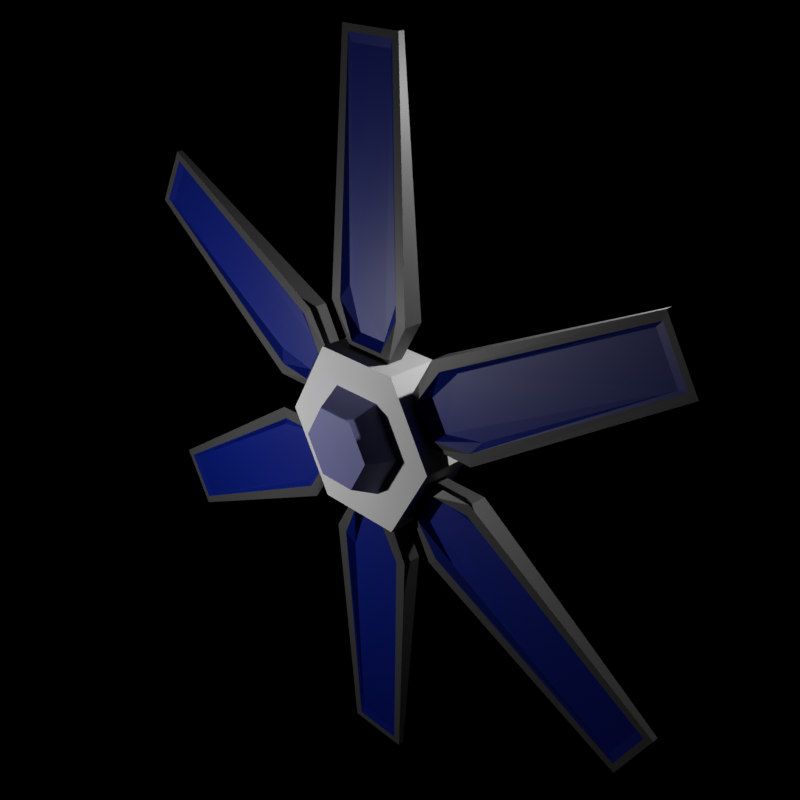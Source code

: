 # Source: solar_collector.blend  (saved by Blender 2.93.21; exported with 4.5.12 LTS)
import bpy
from mathutils import Matrix  # noqa: F401  (used for matrix-valued properties, if any)

bpy.ops.wm.read_factory_settings(use_empty=True)
scene = bpy.context.scene
scene.name = 'Scene'

# ---- collections
col_collection = bpy.data.collections.new('Collection'); scene.collection.children.link(col_collection)

# ---- images (referenced by path relative to the original .blend; pixels are not part of the script)
import os
ASSET_DIR = os.environ.get("B2B_ASSET_DIR", "")  # directory of the original .blend (textures are referenced by path, not embedded)
HERE = os.path.dirname(os.path.abspath(__file__))  # packed textures are extracted next to this script under _unpacked/

def load_image(name, relpath, width, height, colorspace="sRGB"):
    """Load a texture the original file referenced (path relative to the .blend, or extracted next to this script)."""
    p = next((c for c in (os.path.join(HERE, relpath), os.path.join(ASSET_DIR, relpath)) if relpath and os.path.exists(c)), "")
    if p:
        img = bpy.data.images.load(p, check_existing=True)
        img.name = name
    else:  # same state as the original file: an image datablock whose file is absent (Cycles renders it pink)
        img = bpy.data.images.new(name, width, height)
        img.source = "FILE"
        img.filepath = "//" + (relpath or name)
    img.colorspace_settings.name = colorspace
    return img
img_skin = load_image('skin', 'solar_collector.png', 1024, 1024, 'sRGB')

# ---- materials (node trees are filled in below, after node groups)
mat_material_001 = bpy.data.materials.new('Material.001')
mat_material_002 = bpy.data.materials.new('Material.002')
mat_material_003 = bpy.data.materials.new('Material.003')
mat_material_004 = bpy.data.materials.new('Material.004')

# ---- material node trees
mat_material_001.use_nodes = True; mat_material_001.node_tree.nodes.clear()
_N = mat_material_001.node_tree.nodes; _L = mat_material_001.node_tree.links
n0 = _N.new('ShaderNodeBsdfPrincipled'); n0.name = 'Principled BSDF'; n0.location = (10, 300)
n0.distribution = 'GGX'
n0.subsurface_method = 'BURLEY'
n0.inputs[0].default_value = (0.2018, 0.205, 0.4568, 1.0)
n0.inputs[3].default_value = 1.45
n0.inputs[27].default_value = (0.0, 0.0, 0.0, 1.0)
n0.inputs[28].default_value = 1.0
n1 = _N.new('ShaderNodeOutputMaterial'); n1.name = 'Material Output'; n1.location = (300, 300)
n2 = _N.new('ShaderNodeUVMap'); n2.name = 'UV Map'; n2.location = (307, -60)
n3 = _N.new('ShaderNodeTexImage'); n3.name = 'Image Texture'; n3.location = (520, 100)
n3.image = img_skin
_L.new(n0.outputs[0], n1.inputs[0])
_L.new(n2.outputs[0], n3.inputs[0])
n1.is_active_output = True
mat_material_002.use_nodes = True; mat_material_002.node_tree.nodes.clear()
_N = mat_material_002.node_tree.nodes; _L = mat_material_002.node_tree.links
n0 = _N.new('ShaderNodeBsdfPrincipled'); n0.name = 'Principled BSDF'; n0.location = (10, 300)
n0.distribution = 'GGX'
n0.subsurface_method = 'BURLEY'
n0.inputs[3].default_value = 1.45
n0.inputs[27].default_value = (0.0, 0.0, 0.0, 1.0)
n0.inputs[28].default_value = 1.0
n1 = _N.new('ShaderNodeOutputMaterial'); n1.name = 'Material Output'; n1.location = (300, 300)
n2 = _N.new('ShaderNodeUVMap'); n2.name = 'UV Map'; n2.location = (307, -60)
n3 = _N.new('ShaderNodeTexImage'); n3.name = 'Image Texture'; n3.location = (520, 100)
n3.image = img_skin
_L.new(n0.outputs[0], n1.inputs[0])
_L.new(n2.outputs[0], n3.inputs[0])
n1.is_active_output = True
mat_material_003.use_nodes = True; mat_material_003.node_tree.nodes.clear()
_N = mat_material_003.node_tree.nodes; _L = mat_material_003.node_tree.links
n0 = _N.new('ShaderNodeBsdfPrincipled'); n0.name = 'Principled BSDF'; n0.location = (10, 300)
n0.distribution = 'GGX'
n0.subsurface_method = 'BURLEY'
n0.inputs[0].default_value = (0.08714, 0.08714, 0.08714, 1.0)
n0.inputs[3].default_value = 1.45
n0.inputs[27].default_value = (0.0, 0.0, 0.0, 1.0)
n0.inputs[28].default_value = 1.0
n1 = _N.new('ShaderNodeOutputMaterial'); n1.name = 'Material Output'; n1.location = (300, 300)
n2 = _N.new('ShaderNodeUVMap'); n2.name = 'UV Map'; n2.location = (307, -60)
n3 = _N.new('ShaderNodeTexImage'); n3.name = 'Image Texture'; n3.location = (520, 100)
n3.image = img_skin
_L.new(n0.outputs[0], n1.inputs[0])
_L.new(n2.outputs[0], n3.inputs[0])
n1.is_active_output = True
mat_material_004.use_nodes = True; mat_material_004.node_tree.nodes.clear()
_N = mat_material_004.node_tree.nodes; _L = mat_material_004.node_tree.links
n0 = _N.new('ShaderNodeBsdfPrincipled'); n0.name = 'Principled BSDF'; n0.location = (10, 300)
n0.distribution = 'GGX'
n0.subsurface_method = 'BURLEY'
n0.inputs[0].default_value = (0.0, 0.01261, 0.2529, 1.0)
n0.inputs[3].default_value = 1.45
n0.inputs[27].default_value = (0.0, 0.0, 0.0, 1.0)
n0.inputs[28].default_value = 1.0
n1 = _N.new('ShaderNodeOutputMaterial'); n1.name = 'Material Output'; n1.location = (300, 300)
n2 = _N.new('ShaderNodeUVMap'); n2.name = 'UV Map'; n2.location = (307, -60)
n3 = _N.new('ShaderNodeTexImage'); n3.name = 'Image Texture'; n3.location = (520, 100)
n3.image = img_skin
_L.new(n0.outputs[0], n1.inputs[0])
_L.new(n2.outputs[0], n3.inputs[0])
n1.is_active_output = True

# ---- world
world_world = bpy.data.worlds.new('World'); scene.world = world_world
world_world.use_nodes = True; world_world.node_tree.nodes.clear()
_N = world_world.node_tree.nodes; _L = world_world.node_tree.links
n0 = _N.new('ShaderNodeOutputWorld'); n0.name = 'World Output'; n0.location = (300, 300)
n1 = _N.new('ShaderNodeBackground'); n1.name = 'Background'; n1.location = (10, 300)
n1.inputs[0].default_value = (0.0, 0.0, 0.0, 1.0)
_L.new(n1.outputs[0], n0.inputs[0])
n0.is_active_output = True
world_world.color = (0.05088, 0.05088, 0.05088)
world_world.use_sun_shadow = False
world_world.sun_shadow_jitter_overblur = 0.0

# ---- cameras
cam_camera = bpy.data.cameras.new('Camera')
cam_camera.clip_end = 100.0
cam_camera.ortho_scale = 7.314

# ---- lights
light_light = bpy.data.lights.new('Light', 'POINT')
light_light.transmission_factor = 0.0
light_light.energy = 1000.0
light_light.shadow_soft_size = 0.1
light_light.shadow_maximum_resolution = 0.006
light_light.use_absolute_resolution = True
light_light_001 = bpy.data.lights.new('Light.001', 'POINT')
light_light_001.transmission_factor = 0.0
light_light_001.energy = 1000.0
light_light_001.shadow_soft_size = 0.1
light_light_001.shadow_maximum_resolution = 0.006
light_light_001.use_absolute_resolution = True

# ---- meshes
me_cylinder = bpy.data.meshes.new('Cylinder')
me_cylinder.from_pydata([(-0.3843, -2.0, -0.6656), (-0.3843, -1.143e-07, -0.6656), (0.3843, -2.0, -0.6656), (0.3843, -1.819e-07, -0.6656), (0.7685, -2.0, 3.616e-07), (0.7685, 5.163e-08, -7.796e-15), (0.3843, -2.0, 0.6656), (0.3843, 1.143e-07, 0.6656), (-0.3843, -2.0, 0.6656), (-0.3843, 6.27e-08, 0.6656), (-0.7685, -2.0, 4.51e-07), (-0.7685, -5.163e-08, 2.98e-08), (-0.8838, -1.5, -1.531), (-0.8838, -0.5, -1.531), (0.8838, -1.5, -1.531), (0.8838, -0.5, -1.531), (1.768, -1.5, 3.457e-07), (1.768, -0.5, 1.589e-08), (0.8838, -1.5, 1.531), (0.8838, -0.5, 1.531), (-0.8838, -1.5, 1.531), (-0.8838, -0.5, 1.531), (-1.768, -1.5, 6.437e-07), (-1.768, -0.5, 1.351e-07), (1.583, -1.194, -0.3454), (1.56, -0.8463, -1.976), (1.09, -1.194, -1.198), (5.735, -0.9737, -4.051), (1.56, -1.217, -1.976), (6.375, -0.9737, -2.941), (5.735, -1.09, -4.051), (2.491, -0.8463, -0.3627), (6.375, -1.09, -2.941), (1.583, -0.8695, -0.3454), (2.491, -1.217, -0.3627), (1.09, -0.8695, -1.198), (1.731, -0.8463, -1.821), (5.698, -0.9737, -3.872), (6.203, -0.9737, -2.999), (2.442, -0.8463, -0.5886), (1.68, -0.8, -0.5359), (1.304, -0.8, -1.187), (2.029, -0.977, -1.856), (5.59, -0.9975, -3.745), (6.039, -0.9975, -2.969), (2.622, -0.977, -0.8293), (1.767, -0.9633, -0.6587), (1.454, -0.9633, -1.201), (-0.6532, -1.0, -1.131), (0.6532, -1.0, -1.131), (1.306, -1.0, 2.106e-07), (0.6532, -1.0, 1.131), (-0.6532, -1.0, 1.131), (-1.306, -1.0, 3.298e-07), (1.767, -1.1, -0.6587), (1.454, -1.1, -1.201), (2.029, -1.086, -1.856), (5.59, -1.066, -3.745), (6.039, -1.066, -2.969), (2.622, -1.086, -0.8293), (1.68, -1.263, -0.5359), (1.304, -1.263, -1.187), (1.731, -1.217, -1.821), (5.698, -1.09, -3.872), (6.203, -1.09, -2.999), (2.442, -1.217, -0.5886), (-2.442, -1.217, 0.5886), (-6.203, -1.09, 2.999), (-5.698, -1.09, 3.872), (-1.731, -1.217, 1.821), (-1.304, -1.263, 1.187), (-1.68, -1.263, 0.5359), (-2.622, -1.086, 0.8293), (-6.039, -1.066, 2.969), (-5.59, -1.066, 3.745), (-2.029, -1.086, 1.856), (-1.454, -1.1, 1.201), (-1.767, -1.1, 0.6587), (-1.454, -0.9633, 1.201), (-1.767, -0.9633, 0.6587), (-2.622, -0.977, 0.8293), (-6.039, -0.9975, 2.969), (-5.59, -0.9975, 3.745), (-2.029, -0.977, 1.856), (-1.304, -0.8, 1.187), (-1.68, -0.8, 0.5359), (-2.442, -0.8463, 0.5886), (-6.203, -0.9737, 2.999), (-5.698, -0.9737, 3.872), (-1.731, -0.8463, 1.821), (-1.09, -0.8695, 1.198), (-2.491, -1.217, 0.3627), (-1.583, -0.8695, 0.3454), (-6.375, -1.09, 2.941), (-2.491, -0.8463, 0.3627), (-5.735, -1.09, 4.051), (-6.375, -0.9737, 2.941), (-1.56, -1.217, 1.976), (-5.735, -0.9737, 4.051), (-1.09, -1.194, 1.198), (-1.56, -0.8463, 1.976), (-1.583, -1.194, 0.3454), (-1.09, -1.194, -1.198), (-2.491, -0.8463, -0.3627), (-1.583, -1.194, -0.3454), (-6.375, -0.9737, -2.941), (-2.491, -1.217, -0.3627), (-5.735, -0.9737, -4.051), (-6.375, -1.09, -2.941), (-1.56, -0.8463, -1.976), (-5.735, -1.09, -4.051), (-1.09, -0.8695, -1.198), (-1.56, -1.217, -1.976), (-1.583, -0.8695, -0.3454), (-2.442, -0.8463, -0.5886), (-6.203, -0.9737, -2.999), (-5.698, -0.9737, -3.872), (-1.731, -0.8463, -1.821), (-1.304, -0.8, -1.187), (-1.68, -0.8, -0.5359), (-2.622, -0.977, -0.8293), (-6.039, -0.9975, -2.969), (-5.59, -0.9975, -3.745), (-2.029, -0.977, -1.856), (-1.454, -0.9633, -1.201), (-1.767, -0.9633, -0.6587), (-0.4922, -1.194, 1.543), (0.9315, -0.8463, 2.339), (0.4922, -1.194, 1.543), (0.6405, -0.9737, 6.992), (0.9315, -1.217, 2.339), (-0.6405, -0.9737, 6.992), (0.6405, -1.09, 6.992), (-0.9315, -0.8463, 2.339), (-0.6405, -1.09, 6.992), (-0.4922, -0.8695, 1.543), (-0.9315, -1.217, 2.339), (0.4922, -0.8695, 1.543), (0.7114, -0.8463, 2.409), (0.5045, -0.9737, 6.871), (-0.5045, -0.9737, 6.871), (-0.7114, -0.8463, 2.409), (-0.3759, -0.8, 1.723), (0.3759, -0.8, 1.723), (0.5928, -0.977, 2.685), (0.4483, -0.9975, 6.714), (-0.4483, -0.9975, 6.714), (-0.5928, -0.977, 2.685), (-0.3132, -0.9633, 1.86), (0.3132, -0.9633, 1.86), (-1.454, -1.1, -1.201), (-1.767, -1.1, -0.6587), (-2.622, -1.086, -0.8293), (-6.039, -1.066, -2.969), (-5.59, -1.066, -3.745), (-2.029, -1.086, -1.856), (-1.304, -1.263, -1.187), (-1.68, -1.263, -0.5359), (-2.442, -1.217, -0.5886), (-6.203, -1.09, -2.999), (-5.698, -1.09, -3.872), (-1.731, -1.217, -1.821), (-0.3132, -1.1, 1.86), (0.3132, -1.1, 1.86), (0.5928, -1.086, 2.685), (0.4483, -1.066, 6.714), (-0.4483, -1.066, 6.714), (-0.5928, -1.086, 2.685), (-0.3759, -1.263, 1.723), (0.3759, -1.263, 1.723), (0.7114, -1.217, 2.409), (0.5045, -1.09, 6.871), (-0.5045, -1.09, 6.871), (-0.7114, -1.217, 2.409), (1.731, -1.217, 1.821), (5.698, -1.09, 3.872), (6.203, -1.09, 2.999), (2.442, -1.217, 0.5886), (1.68, -1.263, 0.5359), (1.304, -1.263, 1.187), (2.029, -1.086, 1.856), (5.59, -1.066, 3.745), (6.039, -1.066, 2.969), (2.622, -1.086, 0.8293), (1.767, -1.1, 0.6587), (1.454, -1.1, 1.201), (1.767, -0.9633, 0.6587), (1.454, -0.9633, 1.201), (2.029, -0.977, 1.856), (5.59, -0.9975, 3.745), (6.039, -0.9975, 2.969), (2.622, -0.977, 0.8293), (1.68, -0.8, 0.5359), (1.304, -0.8, 1.187), (1.731, -0.8463, 1.821), (5.698, -0.9737, 3.872), (6.203, -0.9737, 2.999), (2.442, -0.8463, 0.5886), (1.583, -0.8695, 0.3454), (1.56, -1.217, 1.976), (1.09, -0.8695, 1.198), (5.735, -1.09, 4.051), (1.56, -0.8463, 1.976), (6.375, -1.09, 2.941), (5.735, -0.9737, 4.051), (2.491, -1.217, 0.3627), (6.375, -0.9737, 2.941), (1.583, -1.194, 0.3454), (2.491, -0.8463, 0.3627), (1.09, -1.194, 1.198), (0.7114, -1.217, -2.409), (0.5045, -1.09, -6.871), (-0.5045, -1.09, -6.871), (-0.7114, -1.217, -2.409), (-0.3759, -1.263, -1.723), (0.3759, -1.263, -1.723), (0.5928, -1.086, -2.685), (0.4483, -1.066, -6.714), (-0.4483, -1.066, -6.714), (-0.5928, -1.086, -2.685), (-0.3132, -1.1, -1.86), (0.3132, -1.1, -1.86), (-0.3132, -0.9633, -1.86), (0.3132, -0.9633, -1.86), (0.5928, -0.977, -2.685), (0.4483, -0.9975, -6.714), (-0.4483, -0.9975, -6.714), (-0.5928, -0.977, -2.685), (-0.3759, -0.8, -1.723), (0.3759, -0.8, -1.723), (0.7114, -0.8463, -2.409), (0.5045, -0.9737, -6.871), (-0.5045, -0.9737, -6.871), (-0.7114, -0.8463, -2.409), (-0.4922, -0.8695, -1.543), (0.9315, -1.217, -2.339), (0.4922, -0.8695, -1.543), (0.6405, -1.09, -6.992), (0.9315, -0.8463, -2.339), (-0.6405, -1.09, -6.992), (0.6405, -0.9737, -6.992), (-0.9315, -1.217, -2.339), (-0.6405, -0.9737, -6.992), (-0.4922, -1.194, -1.543), (-0.9315, -0.8463, -2.339), (0.4922, -1.194, -1.543)], [], [(48, 1, 3, 49), (49, 3, 5, 50), (50, 5, 7, 51), (51, 7, 9, 52), (3, 1, 11, 9, 7, 5), (52, 9, 11, 53), (53, 11, 1, 48), (0, 2, 4, 6, 8, 10), (12, 13, 15, 14), (14, 15, 17, 16), (16, 17, 19, 18), (18, 19, 21, 20), (15, 13, 23, 21, 19, 17), (20, 21, 23, 22), (22, 23, 13, 12), (12, 14, 16, 18, 20, 22), (25, 35, 41, 36), (85, 86, 80, 79), (32, 34, 65, 64), (30, 32, 64, 63), (73, 72, 77, 76, 75, 74), (66, 71, 77, 72), (60, 61, 55, 54), (61, 62, 56, 55), (92, 94, 86, 85), (64, 65, 59, 58), (100, 98, 95, 97), (35, 33, 40, 41), (86, 87, 81, 80), (28, 30, 63, 62), (95, 93, 67, 68), (91, 94, 92, 101), (38, 37, 43, 44), (89, 84, 78, 83), (99, 97, 69, 70), (27, 25, 36, 37), (10, 53, 48, 0), (8, 52, 53, 10), (6, 51, 52, 8), (4, 50, 51, 6), (2, 49, 50, 4), (0, 48, 49, 2), (40, 39, 45, 46), (94, 96, 87, 86), (96, 98, 88, 87), (29, 27, 37, 38), (24, 26, 61, 60), (97, 95, 68, 69), (90, 92, 85, 84), (93, 91, 66, 67), (99, 90, 100, 97), (84, 85, 79, 78), (41, 40, 46, 47), (69, 68, 74, 75), (65, 60, 54, 59), (91, 101, 71, 66), (68, 67, 73, 74), (27, 29, 32, 30), (31, 29, 38, 39), (62, 63, 57, 56), (26, 35, 25, 28), (26, 28, 62, 61), (36, 41, 47, 42), (67, 66, 72, 73), (25, 27, 30, 28), (96, 94, 91, 93), (87, 88, 82, 81), (101, 99, 70, 71), (63, 64, 58, 57), (33, 31, 39, 40), (103, 113, 119, 114), (34, 24, 60, 65), (70, 69, 75, 76), (34, 31, 33, 24), (71, 70, 76, 77), (98, 96, 93, 95), (156, 157, 151, 150), (100, 90, 84, 89), (58, 59, 54, 55, 56, 57), (88, 89, 83, 82), (98, 100, 89, 88), (39, 38, 44, 45), (115, 114, 120, 121), (105, 103, 114, 115), (114, 119, 125, 120), (107, 109, 112, 110), (105, 107, 110, 108), (104, 113, 103, 106), (117, 116, 122, 123), (102, 104, 157, 156), (159, 160, 154, 153), (157, 158, 152, 151), (160, 161, 155, 154), (116, 115, 121, 122), (118, 117, 123, 124), (121, 120, 125, 124, 123, 122), (154, 155, 150, 151, 152, 153), (161, 156, 150, 155), (103, 105, 108, 106), (112, 102, 156, 161), (119, 118, 124, 125), (158, 159, 153, 152), (130, 132, 171, 170), (126, 128, 169, 168), (132, 134, 172, 171), (168, 169, 163, 162), (135, 133, 141, 142), (128, 130, 170, 169), (134, 136, 173, 172), (136, 126, 168, 173), (143, 142, 148, 149), (131, 129, 139, 140), (137, 135, 142, 143), (129, 127, 138, 139), (133, 131, 140, 141), (127, 137, 143, 138), (145, 144, 149, 148, 147, 146), (141, 140, 146, 147), (139, 138, 144, 145), (138, 143, 149, 144), (142, 141, 147, 148), (140, 139, 145, 146), (106, 108, 159, 158), (109, 107, 116, 117), (113, 111, 118, 119), (128, 137, 127, 130), (136, 133, 135, 126), (131, 133, 136, 134), (108, 110, 160, 159), (112, 109, 111, 102), (170, 171, 165, 164), (110, 112, 161, 160), (127, 129, 132, 130), (104, 106, 158, 157), (107, 105, 115, 116), (111, 109, 117, 118), (166, 167, 162, 163, 164, 165), (173, 168, 162, 167), (129, 131, 134, 132), (171, 172, 166, 165), (172, 173, 167, 166), (169, 170, 164, 163), (82, 83, 78, 79, 80, 81), (37, 36, 42, 43), (29, 31, 34, 32), (43, 42, 47, 46, 45, 44), (193, 194, 188, 187), (226, 227, 222, 223, 224, 225), (208, 206, 203, 205), (203, 201, 175, 176), (232, 233, 227, 226), (233, 228, 222, 227), (179, 178, 184, 185), (175, 174, 180, 181), (214, 213, 219, 220), (200, 202, 194, 193), (229, 230, 224, 223), (199, 209, 179, 174), (228, 229, 223, 222), (198, 200, 193, 192), (217, 216, 221, 220, 219, 218), (210, 215, 221, 216), (197, 192, 186, 191), (236, 238, 230, 229), (212, 211, 217, 218), (194, 195, 189, 188), (205, 203, 176, 177), (213, 212, 218, 219), (211, 210, 216, 217), (206, 204, 201, 203), (199, 202, 200, 209), (240, 238, 235, 237), (244, 242, 239, 241), (242, 240, 237, 239), (235, 245, 215, 210), (243, 234, 244, 241), (207, 198, 208, 205), (235, 238, 236, 245), (176, 175, 181, 182), (231, 232, 226, 225), (234, 236, 229, 228), (206, 208, 197, 196), (181, 180, 185, 184, 183, 182), (195, 196, 190, 189), (208, 198, 192, 197), (177, 176, 182, 183), (192, 193, 187, 186), (238, 240, 231, 230), (209, 207, 178, 179), (243, 241, 213, 214), (244, 234, 228, 233), (240, 242, 232, 231), (190, 191, 186, 187, 188, 189), (207, 205, 177, 178), (201, 199, 174, 175), (242, 244, 233, 232), (202, 204, 195, 194), (245, 243, 214, 215), (237, 235, 210, 211), (241, 239, 212, 213), (196, 197, 191, 190), (239, 237, 211, 212), (215, 214, 220, 221), (204, 206, 196, 195), (230, 231, 225, 224), (174, 179, 185, 180), (178, 177, 183, 184), (204, 202, 199, 201)])
me_cylinder.polygons.foreach_set('material_index', [0, 0, 0, 0, 0, 0, 0, 0, 1, 1, 1, 1, 1, 1, 1, 1, 2, 3, 2, 2, 3, 3, 3, 3, 2, 3, 2, 2, 3, 2, 2, 2, 3, 3, 2, 2, 0, 0, 0, 0, 0, 0, 3, 2, 2, 2, 2, 2, 2, 2, 2, 3, 3, 3, 3, 2, 3, 2, 2, 3, 2, 2, 3, 3, 2, 2, 3, 2, 3, 2, 2, 2, 3, 2, 3, 2, 3, 2, 3, 3, 2, 3, 3, 2, 3, 2, 2, 2, 3, 2, 3, 3, 3, 3, 3, 3, 3, 3, 2, 2, 3, 3, 2, 2, 2, 3, 2, 2, 2, 2, 3, 2, 2, 2, 2, 2, 3, 3, 3, 3, 3, 3, 2, 2, 2, 2, 2, 2, 2, 2, 3, 2, 2, 2, 2, 2, 3, 3, 2, 3, 3, 3, 3, 3, 2, 3, 3, 3, 2, 2, 3, 3, 3, 3, 3, 2, 3, 2, 3, 2, 3, 3, 3, 2, 3, 3, 2, 3, 3, 2, 2, 2, 2, 2, 2, 2, 2, 2, 3, 3, 2, 2, 3, 3, 2, 3, 3, 2, 2, 2, 2, 2, 3, 2, 2, 2, 2, 2, 2, 2, 3, 2, 3, 2, 3, 3, 3, 2])
_uv = me_cylinder.uv_layers.new(name='UVMap')
_uv.uv.foreach_set('vector', [0.5, 0.875, 0.5, 1.0, 0.4167, 1.0, 0.4167, 0.875, 0.4167, 0.875, 0.4167, 1.0, 0.3333, 1.0, 0.3333, 0.875, 0.3333, 0.875, 0.3333, 1.0, 0.25, 1.0, 0.25, 0.875, 0.25, 0.875, 0.25, 1.0, 0.1667, 1.0, 0.1667, 0.875, 0.2289, 0.685, 0.125, 0.745, 0.02108, 0.685, 0.02108, 0.565, 0.125, 0.505, 0.2289, 0.565, 0.1667, 0.875, 0.1667, 1.0, 0.08333, 1.0, 0.08333, 0.875, 0.08333, 0.875, 0.08333, 1.0, -8.941e-08, 1.0, -8.941e-08, 0.875, 0.375, 0.745, 0.4789, 0.685, 0.4789, 0.565, 0.375, 0.505, 0.2711, 0.565, 0.2711, 0.685, 1.0, 0.75, 1.0, 1.0, 0.9167, 1.0, 0.9167, 0.75, 0.9167, 0.75, 0.9167, 1.0, 0.8333, 1.0, 0.8333, 0.75, 0.8333, 0.75, 0.8333, 1.0, 0.75, 1.0, 0.75, 0.75, 0.75, 0.75, 0.75, 1.0, 0.6667, 1.0, 0.6667, 0.75, 0.7289, 0.685, 0.625, 0.745, 0.5211, 0.685, 0.5211, 0.565, 0.625, 0.505, 0.7289, 0.565, 0.6667, 0.75, 0.6667, 1.0, 0.5833, 1.0, 0.5833, 0.75, 0.5833, 0.75, 0.5833, 1.0, 0.5, 1.0, 0.5, 0.75, 0.875, 0.745, 0.9789, 0.685, 0.9789, 0.565, 0.875, 0.505, 0.7711, 0.565, 0.7711, 0.685, -4.47e-08, 0.5, 0.08333, 0.5, 0.08333, 0.5, -4.47e-08, 0.5, 0.1667, 0.5, 0.25, 0.5, 0.25, 0.5, 0.1667, 0.5, 0.4167, 0.5, 0.5, 0.5, 0.5, 0.5, 0.4167, 0.5, 0.3333, 0.5, 0.4167, 0.5, 0.4167, 0.5, 0.3333, 0.5, 0.2289, 0.185, 0.125, 0.245, 0.02108, 0.185, 0.02108, 0.065, 0.125, 0.005, 0.2289, 0.065, -4.47e-08, 0.5, 0.08333, 0.5, 0.08333, 0.5, -4.47e-08, 0.5, 0.08333, 0.5, 0.1667, 0.5, 0.1667, 0.5, 0.08333, 0.5, 0.1667, 0.5, 0.25, 0.5, 0.25, 0.5, 0.1667, 0.5, 0.1667, 0.5, 0.25, 0.5, 0.25, 0.5, 0.1667, 0.5, 0.4167, 0.5, 0.5, 0.5, 0.5, 0.5, 0.4167, 0.5, 0.5, 0.5, 0.4167, 0.5, 0.3333, 0.5, 0.25, 0.5, 0.08333, 0.5, 0.1667, 0.5, 0.1667, 0.5, 0.08333, 0.5, 0.25, 0.5, 0.3333, 0.5, 0.3333, 0.5, 0.25, 0.5, 0.25, 0.5, 0.3333, 0.5, 0.3333, 0.5, 0.25, 0.5, 0.3333, 0.5, 0.4167, 0.5, 0.4167, 0.5, 0.3333, 0.5, 0.5, 0.5, 0.25, 0.5, 0.1667, 0.5, 0.08333, 0.5, 0.3333, 0.5, 0.4167, 0.5, 0.4167, 0.5, 0.3333, 0.5, -4.47e-08, 0.5, 0.08333, 0.5, 0.08333, 0.5, -4.47e-08, 0.5, 0.1667, 0.5, 0.25, 0.5, 0.25, 0.5, 0.1667, 0.5, 0.4167, 0.5, 0.5, 0.5, 0.5, 0.5, 0.4167, 0.5, 0.08333, 0.75, 0.08333, 0.875, -8.941e-08, 0.875, -8.941e-08, 0.75, 0.1667, 0.75, 0.1667, 0.875, 0.08333, 0.875, 0.08333, 0.75, 0.25, 0.75, 0.25, 0.875, 0.1667, 0.875, 0.1667, 0.75, 0.3333, 0.75, 0.3333, 0.875, 0.25, 0.875, 0.25, 0.75, 0.4167, 0.75, 0.4167, 0.875, 0.3333, 0.875, 0.3333, 0.75, 0.5, 0.75, 0.5, 0.875, 0.4167, 0.875, 0.4167, 0.75, 0.1667, 0.5, 0.25, 0.5, 0.25, 0.5, 0.1667, 0.5, 0.25, 0.5, 0.3333, 0.5, 0.3333, 0.5, 0.25, 0.5, 0.3333, 0.5, 0.4167, 0.5, 0.4167, 0.5, 0.3333, 0.5, 0.3333, 0.5, 0.4167, 0.5, 0.4167, 0.5, 0.3333, 0.5, 0.08333, 0.5, 0.1667, 0.5, 0.1667, 0.5, 0.08333, 0.5, 0.25, 0.5, 0.3333, 0.5, 0.3333, 0.5, 0.25, 0.5, 0.08333, 0.5, 0.1667, 0.5, 0.1667, 0.5, 0.08333, 0.5, 0.4167, 0.5, 0.5, 0.5, 0.5, 0.5, 0.4167, 0.5, 0.1667, 0.5, 0.08333, 0.5, -4.47e-08, 0.5, 0.25, 0.5, 0.08333, 0.5, 0.1667, 0.5, 0.1667, 0.5, 0.08333, 0.5, 0.08333, 0.5, 0.1667, 0.5, 0.1667, 0.5, 0.08333, 0.5, 0.25, 0.5, 0.3333, 0.5, 0.3333, 0.5, 0.25, 0.5, -4.47e-08, 0.5, 0.08333, 0.5, 0.08333, 0.5, -4.47e-08, 0.5, -4.47e-08, 0.5, 0.08333, 0.5, 0.08333, 0.5, -4.47e-08, 0.5, 0.3333, 0.5, 0.4167, 0.5, 0.4167, 0.5, 0.3333, 0.5, 0.4167, 0.5, 0.3333, 0.5, 0.4167, 0.5, 0.3333, 0.5, 0.25, 0.5, 0.3333, 0.5, 0.3333, 0.5, 0.25, 0.5, 0.25, 0.5, 0.3333, 0.5, 0.3333, 0.5, 0.25, 0.5, 0.1667, 0.5, 0.08333, 0.5, -4.47e-08, 0.5, 0.25, 0.5, 0.1667, 0.5, 0.25, 0.5, 0.25, 0.5, 0.1667, 0.5, -4.47e-08, 0.5, 0.08333, 0.5, 0.08333, 0.5, -4.47e-08, 0.5, 0.4167, 0.5, 0.5, 0.5, 0.5, 0.5, 0.4167, 0.5, 0.5, 0.5, 0.4167, 0.5, 0.3333, 0.5, 0.25, 0.5, 0.3333, 0.5, 0.25, 0.5, 0.5, 0.5, 0.4167, 0.5, 0.3333, 0.5, 0.4167, 0.5, 0.4167, 0.5, 0.3333, 0.5, 0.08333, 0.5, 0.1667, 0.5, 0.1667, 0.5, 0.08333, 0.5, 0.3333, 0.5, 0.4167, 0.5, 0.4167, 0.5, 0.3333, 0.5, 0.1667, 0.5, 0.25, 0.5, 0.25, 0.5, 0.1667, 0.5, -4.47e-08, 0.5, 0.08333, 0.5, 0.08333, 0.5, -4.47e-08, 0.5, -4.47e-08, 0.5, 0.08333, 0.5, 0.08333, 0.5, -4.47e-08, 0.5, 0.1667, 0.5, 0.25, 0.5, 0.25, 0.5, 0.1667, 0.5, 0.5, 0.5, 0.25, 0.5, 0.1667, 0.5, 0.08333, 0.5, 0.08333, 0.5, 0.1667, 0.5, 0.1667, 0.5, 0.08333, 0.5, 0.4167, 0.5, 0.3333, 0.5, 0.4167, 0.5, 0.3333, 0.5, 0.08333, 0.5, 0.1667, 0.5, 0.1667, 0.5, 0.08333, 0.5, -4.47e-08, 0.5, 0.08333, 0.5, 0.08333, 0.5, -4.47e-08, 0.5, 0.2289, 0.185, 0.125, 0.245, 0.02108, 0.185, 0.02108, 0.065, 0.125, 0.005, 0.2289, 0.065, 0.4167, 0.5, 0.5, 0.5, 0.5, 0.5, 0.4167, 0.5, 0.4167, 0.5, 0.5, 0.5, 0.5, 0.5, 0.4167, 0.5, 0.25, 0.5, 0.3333, 0.5, 0.3333, 0.5, 0.25, 0.5, 0.4167, 0.5, 0.5, 0.5, 0.5, 0.5, 0.4167, 0.5, 0.4167, 0.5, 0.5, 0.5, 0.5, 0.5, 0.4167, 0.5, -4.47e-08, 0.5, 0.08333, 0.5, 0.08333, 0.5, -4.47e-08, 0.5, 0.3333, 0.5, 0.25, 0.5, 0.5, 0.5, 0.4167, 0.5, 0.4167, 0.5, 0.3333, 0.5, 0.4167, 0.5, 0.3333, 0.5, 0.1667, 0.5, 0.08333, 0.5, -4.47e-08, 0.5, 0.25, 0.5, 0.25, 0.5, 0.3333, 0.5, 0.3333, 0.5, 0.25, 0.5, 0.08333, 0.5, 0.1667, 0.5, 0.1667, 0.5, 0.08333, 0.5, 0.3333, 0.5, 0.4167, 0.5, 0.4167, 0.5, 0.3333, 0.5, 0.1667, 0.5, 0.25, 0.5, 0.25, 0.5, 0.1667, 0.5, 0.4167, 0.5, 0.5, 0.5, 0.5, 0.5, 0.4167, 0.5, 0.3333, 0.5, 0.4167, 0.5, 0.4167, 0.5, 0.3333, 0.5, 0.1667, 0.5, 0.25, 0.5, 0.25, 0.5, 0.1667, 0.5, 0.2289, 0.185, 0.125, 0.245, 0.02108, 0.185, 0.02108, 0.065, 0.125, 0.005, 0.2289, 0.065, 0.2289, 0.185, 0.125, 0.245, 0.02108, 0.185, 0.02108, 0.065, 0.125, 0.005, 0.2289, 0.065, -4.47e-08, 0.5, 0.08333, 0.5, 0.08333, 0.5, -4.47e-08, 0.5, 0.5, 0.5, 0.4167, 0.5, 0.3333, 0.5, 0.25, 0.5, -4.47e-08, 0.5, 0.08333, 0.5, 0.08333, 0.5, -4.47e-08, 0.5, 0.08333, 0.5, 0.1667, 0.5, 0.1667, 0.5, 0.08333, 0.5, 0.25, 0.5, 0.3333, 0.5, 0.3333, 0.5, 0.25, 0.5, 0.25, 0.5, 0.3333, 0.5, 0.3333, 0.5, 0.25, 0.5, 0.08333, 0.5, 0.1667, 0.5, 0.1667, 0.5, 0.08333, 0.5, 0.3333, 0.5, 0.4167, 0.5, 0.4167, 0.5, 0.3333, 0.5, 0.08333, 0.5, 0.1667, 0.5, 0.1667, 0.5, 0.08333, 0.5, 0.1667, 0.5, 0.25, 0.5, 0.25, 0.5, 0.1667, 0.5, 0.1667, 0.5, 0.25, 0.5, 0.25, 0.5, 0.1667, 0.5, 0.4167, 0.5, 0.5, 0.5, 0.5, 0.5, 0.4167, 0.5, -4.47e-08, 0.5, 0.08333, 0.5, 0.08333, 0.5, -4.47e-08, 0.5, 0.08333, 0.5, 0.1667, 0.5, 0.1667, 0.5, 0.08333, 0.5, 0.3333, 0.5, 0.4167, 0.5, 0.4167, 0.5, 0.3333, 0.5, 0.08333, 0.5, 0.1667, 0.5, 0.1667, 0.5, 0.08333, 0.5, 0.4167, 0.5, 0.5, 0.5, 0.5, 0.5, 0.4167, 0.5, 0.25, 0.5, 0.3333, 0.5, 0.3333, 0.5, 0.25, 0.5, -4.47e-08, 0.5, 0.08333, 0.5, 0.08333, 0.5, -4.47e-08, 0.5, 0.2289, 0.185, 0.125, 0.245, 0.02108, 0.185, 0.02108, 0.065, 0.125, 0.005, 0.2289, 0.065, 0.25, 0.5, 0.3333, 0.5, 0.3333, 0.5, 0.25, 0.5, 0.4167, 0.5, 0.5, 0.5, 0.5, 0.5, 0.4167, 0.5, -4.47e-08, 0.5, 0.08333, 0.5, 0.08333, 0.5, -4.47e-08, 0.5, 0.1667, 0.5, 0.25, 0.5, 0.25, 0.5, 0.1667, 0.5, 0.3333, 0.5, 0.4167, 0.5, 0.4167, 0.5, 0.3333, 0.5, 0.25, 0.5, 0.3333, 0.5, 0.3333, 0.5, 0.25, 0.5, 0.25, 0.5, 0.3333, 0.5, 0.3333, 0.5, 0.25, 0.5, 0.08333, 0.5, 0.1667, 0.5, 0.1667, 0.5, 0.08333, 0.5, 0.1667, 0.5, 0.08333, 0.5, -4.47e-08, 0.5, 0.25, 0.5, 0.5, 0.5, 0.25, 0.5, 0.1667, 0.5, 0.08333, 0.5, 0.3333, 0.5, 0.25, 0.5, 0.5, 0.5, 0.4167, 0.5, 0.3333, 0.5, 0.4167, 0.5, 0.4167, 0.5, 0.3333, 0.5, 0.5, 0.5, 0.25, 0.5, 0.1667, 0.5, 0.08333, 0.5, 0.25, 0.5, 0.3333, 0.5, 0.3333, 0.5, 0.25, 0.5, 0.4167, 0.5, 0.5, 0.5, 0.5, 0.5, 0.4167, 0.5, 0.5, 0.5, 0.4167, 0.5, 0.3333, 0.5, 0.25, 0.5, 0.1667, 0.5, 0.25, 0.5, 0.25, 0.5, 0.1667, 0.5, 0.3333, 0.5, 0.4167, 0.5, 0.4167, 0.5, 0.3333, 0.5, 0.1667, 0.5, 0.25, 0.5, 0.25, 0.5, 0.1667, 0.5, 0.2289, 0.185, 0.125, 0.245, 0.02108, 0.185, 0.02108, 0.065, 0.125, 0.005, 0.2289, 0.065, -4.47e-08, 0.5, 0.08333, 0.5, 0.08333, 0.5, -4.47e-08, 0.5, 0.4167, 0.5, 0.3333, 0.5, 0.4167, 0.5, 0.3333, 0.5, 0.3333, 0.5, 0.4167, 0.5, 0.4167, 0.5, 0.3333, 0.5, 0.4167, 0.5, 0.5, 0.5, 0.5, 0.5, 0.4167, 0.5, 0.1667, 0.5, 0.25, 0.5, 0.25, 0.5, 0.1667, 0.5, 0.2289, 0.185, 0.125, 0.245, 0.02108, 0.185, 0.02108, 0.065, 0.125, 0.005, 0.2289, 0.065, 0.4167, 0.5, 0.5, 0.5, 0.5, 0.5, 0.4167, 0.5, 0.3333, 0.5, 0.25, 0.5, 0.5, 0.5, 0.4167, 0.5, 0.2289, 0.185, 0.125, 0.245, 0.02108, 0.185, 0.02108, 0.065, 0.125, 0.005, 0.2289, 0.065, 0.1667, 0.5, 0.25, 0.5, 0.25, 0.5, 0.1667, 0.5, 0.2289, 0.185, 0.125, 0.245, 0.02108, 0.185, 0.02108, 0.065, 0.125, 0.005, 0.2289, 0.065, 0.5, 0.5, 0.4167, 0.5, 0.3333, 0.5, 0.25, 0.5, 0.3333, 0.5, 0.4167, 0.5, 0.4167, 0.5, 0.3333, 0.5, 0.4167, 0.5, 0.5, 0.5, 0.5, 0.5, 0.4167, 0.5, -4.47e-08, 0.5, 0.08333, 0.5, 0.08333, 0.5, -4.47e-08, 0.5, 0.08333, 0.5, 0.1667, 0.5, 0.1667, 0.5, 0.08333, 0.5, 0.4167, 0.5, 0.5, 0.5, 0.5, 0.5, 0.4167, 0.5, 0.1667, 0.5, 0.25, 0.5, 0.25, 0.5, 0.1667, 0.5, 0.1667, 0.5, 0.25, 0.5, 0.25, 0.5, 0.1667, 0.5, 0.1667, 0.5, 0.25, 0.5, 0.25, 0.5, 0.1667, 0.5, -4.47e-08, 0.5, 0.08333, 0.5, 0.08333, 0.5, -4.47e-08, 0.5, 0.08333, 0.5, 0.1667, 0.5, 0.1667, 0.5, 0.08333, 0.5, 0.08333, 0.5, 0.1667, 0.5, 0.1667, 0.5, 0.08333, 0.5, 0.2289, 0.185, 0.125, 0.245, 0.02108, 0.185, 0.02108, 0.065, 0.125, 0.005, 0.2289, 0.065, -4.47e-08, 0.5, 0.08333, 0.5, 0.08333, 0.5, -4.47e-08, 0.5, -4.47e-08, 0.5, 0.08333, 0.5, 0.08333, 0.5, -4.47e-08, 0.5, 0.1667, 0.5, 0.25, 0.5, 0.25, 0.5, 0.1667, 0.5, 0.3333, 0.5, 0.4167, 0.5, 0.4167, 0.5, 0.3333, 0.5, 0.25, 0.5, 0.3333, 0.5, 0.3333, 0.5, 0.25, 0.5, 0.25, 0.5, 0.3333, 0.5, 0.3333, 0.5, 0.25, 0.5, 0.25, 0.5, 0.3333, 0.5, 0.3333, 0.5, 0.25, 0.5, 0.4167, 0.5, 0.5, 0.5, 0.5, 0.5, 0.4167, 0.5, 0.4167, 0.5, 0.3333, 0.5, 0.4167, 0.5, 0.3333, 0.5, 0.5, 0.5, 0.25, 0.5, 0.1667, 0.5, 0.08333, 0.5, 0.3333, 0.5, 0.25, 0.5, 0.5, 0.5, 0.4167, 0.5, 0.5, 0.5, 0.4167, 0.5, 0.3333, 0.5, 0.25, 0.5, 0.4167, 0.5, 0.3333, 0.5, 0.4167, 0.5, 0.3333, 0.5, -4.47e-08, 0.5, 0.08333, 0.5, 0.08333, 0.5, -4.47e-08, 0.5, 0.1667, 0.5, 0.08333, 0.5, -4.47e-08, 0.5, 0.25, 0.5, 0.1667, 0.5, 0.08333, 0.5, -4.47e-08, 0.5, 0.25, 0.5, 0.5, 0.5, 0.25, 0.5, 0.1667, 0.5, 0.08333, 0.5, 0.3333, 0.5, 0.4167, 0.5, 0.4167, 0.5, 0.3333, 0.5, 0.3333, 0.5, 0.4167, 0.5, 0.4167, 0.5, 0.3333, 0.5, 0.08333, 0.5, 0.1667, 0.5, 0.1667, 0.5, 0.08333, 0.5, 0.4167, 0.5, 0.5, 0.5, 0.5, 0.5, 0.4167, 0.5, 0.2289, 0.185, 0.125, 0.245, 0.02108, 0.185, 0.02108, 0.065, 0.125, 0.005, 0.2289, 0.065, 0.3333, 0.5, 0.4167, 0.5, 0.4167, 0.5, 0.3333, 0.5, -4.47e-08, 0.5, 0.08333, 0.5, 0.08333, 0.5, -4.47e-08, 0.5, 0.25, 0.5, 0.3333, 0.5, 0.3333, 0.5, 0.25, 0.5, 0.08333, 0.5, 0.1667, 0.5, 0.1667, 0.5, 0.08333, 0.5, 0.25, 0.5, 0.3333, 0.5, 0.3333, 0.5, 0.25, 0.5, 0.08333, 0.5, 0.1667, 0.5, 0.1667, 0.5, 0.08333, 0.5, 0.1667, 0.5, 0.25, 0.5, 0.25, 0.5, 0.1667, 0.5, -4.47e-08, 0.5, 0.08333, 0.5, 0.08333, 0.5, -4.47e-08, 0.5, 0.3333, 0.5, 0.4167, 0.5, 0.4167, 0.5, 0.3333, 0.5, 0.2289, 0.185, 0.125, 0.245, 0.02108, 0.185, 0.02108, 0.065, 0.125, 0.005, 0.2289, 0.065, 0.1667, 0.5, 0.25, 0.5, 0.25, 0.5, 0.1667, 0.5, 0.4167, 0.5, 0.5, 0.5, 0.5, 0.5, 0.4167, 0.5, 0.4167, 0.5, 0.5, 0.5, 0.5, 0.5, 0.4167, 0.5, 0.25, 0.5, 0.3333, 0.5, 0.3333, 0.5, 0.25, 0.5, 0.08333, 0.5, 0.1667, 0.5, 0.1667, 0.5, 0.08333, 0.5, 0.4167, 0.5, 0.5, 0.5, 0.5, 0.5, 0.4167, 0.5, 0.25, 0.5, 0.3333, 0.5, 0.3333, 0.5, 0.25, 0.5, 0.4167, 0.5, 0.5, 0.5, 0.5, 0.5, 0.4167, 0.5, 0.3333, 0.5, 0.4167, 0.5, 0.4167, 0.5, 0.3333, 0.5, 0.08333, 0.5, 0.1667, 0.5, 0.1667, 0.5, 0.08333, 0.5, 0.3333, 0.5, 0.4167, 0.5, 0.4167, 0.5, 0.3333, 0.5, 0.25, 0.5, 0.3333, 0.5, 0.3333, 0.5, 0.25, 0.5, -4.47e-08, 0.5, 0.08333, 0.5, 0.08333, 0.5, -4.47e-08, 0.5, 0.1667, 0.5, 0.25, 0.5, 0.25, 0.5, 0.1667, 0.5, 0.3333, 0.5, 0.25, 0.5, 0.5, 0.5, 0.4167, 0.5])
me_cylinder.materials.append(mat_material_001)
me_cylinder.materials.append(mat_material_002)
me_cylinder.materials.append(mat_material_003)
me_cylinder.materials.append(mat_material_004)
me_cylinder.use_remesh_fix_poles = True
me_cylinder.use_remesh_preserve_attributes = False
me_cylinder.update()

# ---- objects
ob_light = bpy.data.objects.new('Light', light_light)
ob_camera = bpy.data.objects.new('Camera', cam_camera)
ob_cylinder = bpy.data.objects.new('Cylinder', me_cylinder)
ob_light_001 = bpy.data.objects.new('Light.001', light_light_001)

# ---- transforms, parenting, visibility, modifiers, constraints
ob_light.location = (4.076, 1.005, 5.904)
ob_light.rotation_euler = (0.6503, 0.05522, 1.866)
ob_light.lock_rotations_4d = False
ob_light.empty_display_type = 'ARROWS'
ob_light.color = (0.0, 0.0, 0.0, 0.0)
ob_light.lineart.crease_threshold = 0.0
ob_camera.location = (13.16, -12.86, 9.432)
ob_camera.rotation_euler = (1.109, 0.0, 0.8149)
ob_camera.lock_rotations_4d = False
ob_camera.empty_display_type = 'ARROWS'
ob_camera.color = (0.0, 0.0, 0.0, 0.0)
ob_camera.display_type = 'WIRE'
ob_camera.lineart.crease_threshold = 0.0
ob_cylinder.location = (0.0, 0.0, 0.0)
ob_light_001.location = (-4.114, -7.357, -0.3496)
ob_light_001.rotation_euler = (0.6503, 0.05522, 1.866)
ob_light_001.lock_rotations_4d = False
ob_light_001.empty_display_type = 'ARROWS'
ob_light_001.color = (0.0, 0.0, 0.0, 0.0)
ob_light_001.lineart.crease_threshold = 0.0

# ---- collection membership
col_collection.objects.link(ob_light)
col_collection.objects.link(ob_camera)
col_collection.objects.link(ob_cylinder)
col_collection.objects.link(ob_light_001)

# ---- scene / render settings (as saved in the file)
scene.camera = ob_camera
scene.frame_start = 1; scene.frame_end = 250; scene.frame_set(1)
scene.render.engine = 'CYCLES'
scene.render.resolution_x = 128
scene.render.resolution_y = 128
scene.cycles.use_denoising = False
scene.cycles.samples = 128
scene.cycles.sampling_pattern = 'TABULATED_SOBOL'
scene.cycles.use_adaptive_sampling = False
scene.cycles.use_light_tree = False
scene.cycles.bake_type = 'DIFFUSE'
scene.view_settings.view_transform = 'Standard'
bpy.context.view_layer.update()
